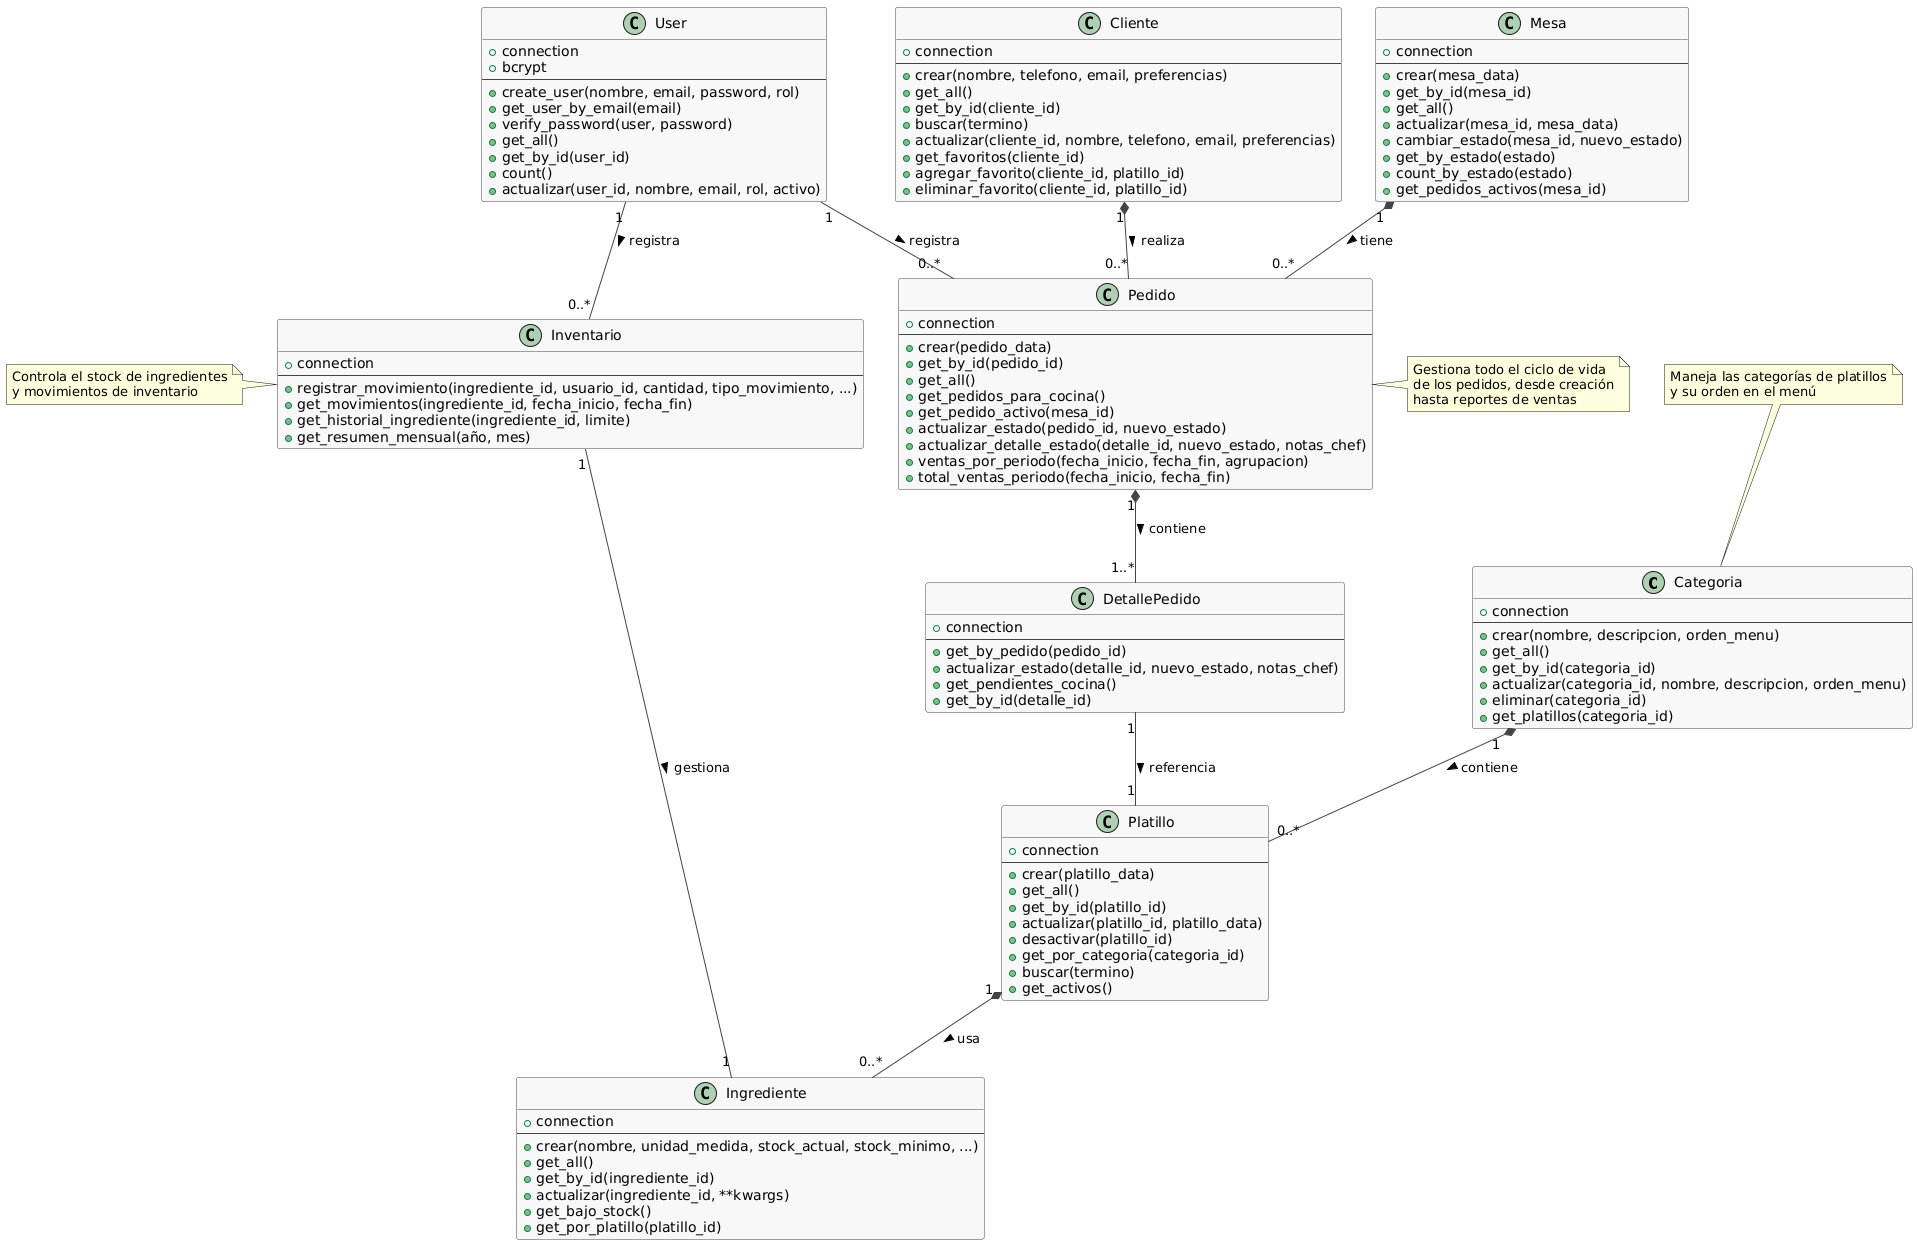

The diagram above was rendered by PlantUML. Its source (embedded in the PNG):
@startuml
skinparam class {
    BackgroundColor #F8F8F8
    BorderColor #444444
    ArrowColor #444444
}

' -- Clases Principales --
class Categoria {
    + connection
    --
    + crear(nombre, descripcion, orden_menu)
    + get_all()
    + get_by_id(categoria_id)
    + actualizar(categoria_id, nombre, descripcion, orden_menu)
    + eliminar(categoria_id)
    + get_platillos(categoria_id)
}

class Cliente {
    + connection
    --
    + crear(nombre, telefono, email, preferencias)
    + get_all()
    + get_by_id(cliente_id)
    + buscar(termino)
    + actualizar(cliente_id, nombre, telefono, email, preferencias)
    + get_favoritos(cliente_id)
    + agregar_favorito(cliente_id, platillo_id)
    + eliminar_favorito(cliente_id, platillo_id)
}

class DetallePedido {
    + connection
    --
    + get_by_pedido(pedido_id)
    + actualizar_estado(detalle_id, nuevo_estado, notas_chef)
    + get_pendientes_cocina()
    + get_by_id(detalle_id)
}

class Ingrediente {
    + connection
    --
    + crear(nombre, unidad_medida, stock_actual, stock_minimo, ...)
    + get_all()
    + get_by_id(ingrediente_id)
    + actualizar(ingrediente_id, **kwargs)
    + get_bajo_stock()
    + get_por_platillo(platillo_id)
}

class Inventario {
    + connection
    --
    + registrar_movimiento(ingrediente_id, usuario_id, cantidad, tipo_movimiento, ...)
    + get_movimientos(ingrediente_id, fecha_inicio, fecha_fin)
    + get_historial_ingrediente(ingrediente_id, limite)
    + get_resumen_mensual(año, mes)
}

class Mesa {
    + connection
    --
    + crear(mesa_data)
    + get_by_id(mesa_id)
    + get_all()
    + actualizar(mesa_id, mesa_data)
    + cambiar_estado(mesa_id, nuevo_estado)
    + get_by_estado(estado)
    + count_by_estado(estado)
    + get_pedidos_activos(mesa_id)
}

class Pedido {
    + connection
    --
    + crear(pedido_data)
    + get_by_id(pedido_id)
    + get_all()
    + get_pedidos_para_cocina()
    + get_pedido_activo(mesa_id)
    + actualizar_estado(pedido_id, nuevo_estado)
    + actualizar_detalle_estado(detalle_id, nuevo_estado, notas_chef)
    + ventas_por_periodo(fecha_inicio, fecha_fin, agrupacion)
    + total_ventas_periodo(fecha_inicio, fecha_fin)
}

class Platillo {
    + connection
    --
    + crear(platillo_data)
    + get_all()
    + get_by_id(platillo_id)
    + actualizar(platillo_id, platillo_data)
    + desactivar(platillo_id)
    + get_por_categoria(categoria_id)
    + buscar(termino)
    + get_activos()
}

class User {
    + connection
    + bcrypt
    --
    + create_user(nombre, email, password, rol)
    + get_user_by_email(email)
    + verify_password(user, password)
    + get_all()
    + get_by_id(user_id)
    + count()
    + actualizar(user_id, nombre, email, rol, activo)
}

' -- Relaciones --
Categoria "1" *-- "0..*" Platillo : contiene >
Cliente "1" *-- "0..*" Pedido : realiza >
Mesa "1" *-- "0..*" Pedido : tiene >
Pedido "1" *-- "1..*" DetallePedido : contiene >
DetallePedido "1" -- "1" Platillo : referencia >
Platillo "1" *-- "0..*" Ingrediente : usa >
Inventario "1" -- "1" Ingrediente : gestiona >
User "1" -- "0..*" Pedido : registra >
User "1" -- "0..*" Inventario : registra >

' -- Notas adicionales --
note top of Categoria
  Maneja las categorías de platillos
  y su orden en el menú
end note

note right of Pedido
  Gestiona todo el ciclo de vida
  de los pedidos, desde creación
  hasta reportes de ventas
end note

note left of Inventario
  Controla el stock de ingredientes
  y movimientos de inventario
end note
@enduml